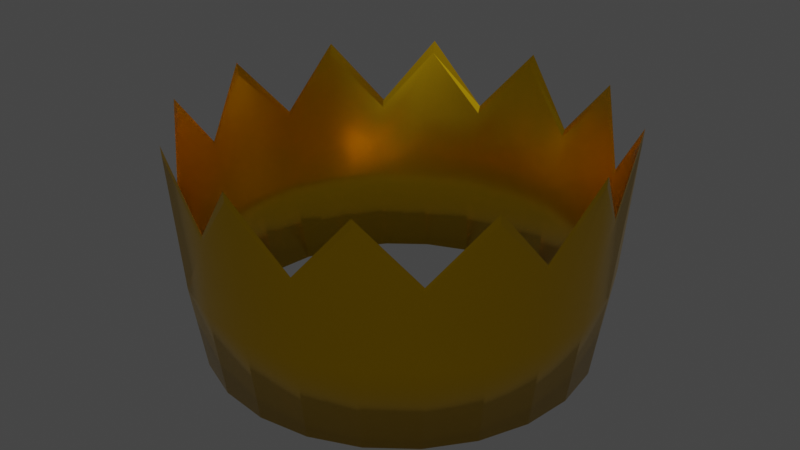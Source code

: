 # Source: crown.blend  (saved by Blender 2.90.8; exported with 4.5.12 LTS)
import bpy
from mathutils import Matrix  # noqa: F401  (used for matrix-valued properties, if any)

bpy.ops.wm.read_factory_settings(use_empty=True)
scene = bpy.context.scene
scene.name = 'Scene'

# ---- collections
col_collection = bpy.data.collections.new('Collection'); scene.collection.children.link(col_collection)

# ---- materials (node trees are filled in below, after node groups)
mat_material_002 = bpy.data.materials.new('Material.002')

# ---- material node trees
mat_material_002.use_nodes = True; mat_material_002.node_tree.nodes.clear()
_N = mat_material_002.node_tree.nodes; _L = mat_material_002.node_tree.links
n0 = _N.new('ShaderNodeBsdfPrincipled'); n0.name = 'Principled BSDF'; n0.location = (10, 300)
n0.distribution = 'GGX'
n0.subsurface_method = 'BURLEY'
n0.inputs[0].default_value = (0.8, 0.4759, 0.004895, 1.0)
n0.inputs[1].default_value = 0.9858
n0.inputs[2].default_value = 0.2305
n0.inputs[3].default_value = 1.45
n0.inputs[27].default_value = (0.0, 0.0, 0.0, 1.0)
n0.inputs[28].default_value = 1.0
n1 = _N.new('ShaderNodeOutputMaterial'); n1.name = 'Material Output'; n1.location = (300, 300)
_L.new(n0.outputs[0], n1.inputs[0])
n1.is_active_output = True

# ---- world
world_world = bpy.data.worlds.new('World'); scene.world = world_world
world_world.use_nodes = True; world_world.node_tree.nodes.clear()
_N = world_world.node_tree.nodes; _L = world_world.node_tree.links
n0 = _N.new('ShaderNodeOutputWorld'); n0.name = 'World Output'; n0.location = (300, 300)
n1 = _N.new('ShaderNodeBackground'); n1.name = 'Background'; n1.location = (10, 300)
n1.inputs[0].default_value = (0.05088, 0.05088, 0.05088, 1.0)
_L.new(n1.outputs[0], n0.inputs[0])
n0.is_active_output = True
world_world.color = (0.05088, 0.05088, 0.05088)
world_world.use_sun_shadow = False
world_world.sun_shadow_jitter_overblur = 0.0

# ---- meshes
me_cylinder_002 = bpy.data.meshes.new('Cylinder.002')
me_cylinder_002.from_pydata([(0.0, 1.0, -0.8418), (0.2588, 0.9659, -0.8418), (0.2763, 1.031, 0.3718), (0.5, 0.866, -0.8418), (0.7071, 0.7071, -0.8418), (0.866, 0.5, -0.8418), (0.976, 0.5636, 0.8474), (0.9659, 0.2588, -0.8418), (1.0, 7.55e-08, -0.8418), (0.9659, -0.2588, -0.8418), (0.866, -0.5, -0.8418), (0.976, -0.5634, 0.8474), (0.7071, -0.7071, -0.8418), (0.5, -0.866, -0.8418), (0.2588, -0.9659, -0.8418), (0.2763, -1.031, 0.3718), (3.894e-07, -1.0, -0.8418), (-0.2588, -0.9659, -0.8418), (-0.5, -0.866, -0.8418), (-0.5635, -0.9759, 0.8474), (-0.7071, -0.7071, -0.8418), (-0.7546, -0.7546, 0.3718), (-0.866, -0.5, -0.8418), (-0.9659, -0.2588, -0.8418), (-1.031, -0.2762, 0.3718), (-1.0, -4.649e-07, -0.8418), (-1.127, 7.774e-05, 0.8474), (-0.9659, 0.2588, -0.8418), (-1.031, 0.2762, 0.3718), (-0.866, 0.5, -0.8418), (-0.7071, 0.7071, -0.8418), (-0.7546, 0.7547, 0.3718), (-0.5, 0.866, -0.8418), (-0.2588, 0.9659, -0.8418), (1.269e-08, 0.9244, -0.8418), (0.2392, 0.8929, -0.8418), (-2.096e-05, 1.117, 0.8474), (0.4622, 0.8005, -0.8418), (0.5587, 0.9677, 0.8474), (0.6536, 0.6536, -0.8418), (0.7483, 0.7482, 0.3718), (0.8005, 0.4622, -0.8418), (0.8929, 0.2392, -0.8418), (1.022, 0.2739, 0.3718), (0.9244, 6.648e-08, -0.8418), (1.117, 7.835e-05, 0.8474), (0.8929, -0.2392, -0.8418), (1.022, -0.2739, 0.3718), (0.8005, -0.4622, -0.8418), (0.6536, -0.6536, -0.8418), (0.7483, -0.7482, 0.3718), (0.4622, -0.8005, -0.8418), (0.5587, -0.9676, 0.8474), (0.2392, -0.8929, -0.8418), (3.634e-07, -0.9244, -0.8418), (-2.054e-05, -1.117, 0.8474), (-0.2392, -0.8929, -0.8418), (-0.2738, -1.022, 0.3718), (-0.4622, -0.8005, -0.8418), (-0.6536, -0.6536, -0.8418), (-0.8005, -0.4622, -0.8418), (-0.9677, -0.5586, 0.8474), (-0.8929, -0.2392, -0.8418), (-0.9244, -4.299e-07, -0.8418), (-0.8929, 0.2392, -0.8418), (-0.8005, 0.4622, -0.8418), (-0.9677, 0.5588, 0.8474), (-0.6536, 0.6536, -0.8418), (-0.4622, 0.8005, -0.8418), (-0.5587, 0.9677, 0.8474), (-0.2392, 0.8929, -0.8418), (-0.2738, 1.022, 0.3718), (0.5076, -0.8057, -0.212), (-0.7546, -0.7546, -0.212), (0.2666, 0.9116, -0.212), (-0.7281, -0.6674, -0.212), (-0.921, -0.5318, -0.212), (-0.5336, -0.9242, -0.212), (1.026, 0.275, -0.212), (0.9243, 0.5336, -0.212), (0.7512, -0.7512, -0.212), (0.8823, -0.4668, -0.212), (0.99, 0.2431, -0.212), (0.9243, -0.5336, -0.212), (-0.2749, -1.026, -0.212), (-1.019, -8.541e-06, -0.212), (0.99, -0.2431, -0.212), (-0.7546, 0.7547, -0.212), (0.7512, 0.7512, -0.212), (5.431e-05, 0.9303, -0.212), (-0.2749, 1.026, -0.212), (1.026, -0.2749, -0.212), (5.47e-05, -0.9303, -0.212), (-0.5093, -0.8086, -0.212), (1.015, -8.036e-06, -0.212), (-1.031, 0.2762, -0.212), (-0.7281, 0.6674, -0.212), (5.43e-05, 1.064, -0.212), (-0.5075, 0.8057, -0.212), (0.5076, 0.8057, -0.212), (0.8823, 0.4668, -0.212), (-0.2652, -0.9073, -0.212), (-1.067, 6.125e-06, -0.212), (-0.9946, -0.2443, -0.212), (5.471e-05, -1.064, -0.212), (-0.879, -0.4652, -0.212), (0.2763, -1.031, -0.212), (0.5319, 0.9211, -0.212), (-0.879, 0.4652, -0.212), (0.7248, -0.6642, -0.212), (0.2763, 1.031, -0.212), (1.064, 6.704e-06, -0.212), (-0.2652, 0.9073, -0.212), (0.7248, 0.6642, -0.212), (-1.031, -0.2762, -0.212), (0.2666, -0.9116, -0.212), (0.5319, -0.9211, -0.212), (-0.5317, 0.9211, -0.212), (-0.9946, 0.2443, -0.212), (-0.921, 0.5318, -0.212), (1.668e-05, 0.9772, 0.2398), (0.5331, -0.8463, 0.2398), (0.2714, 0.9282, 0.001915), (-0.7413, -0.6795, 0.001916), (0.9291, -0.4916, 0.2398), (1.006, 0.247, 0.001915), (-1.073, 2.427e-05, 0.2398), (1.006, -0.2471, 0.001915), (1.708e-05, -0.9772, 0.2398), (-0.5364, -0.8515, 0.2398), (1.066, 2.48e-05, 0.2398), (-0.7413, 0.6795, 0.001915), (-0.5331, 0.8463, 0.2398), (0.5331, 0.8463, 0.2398), (0.9291, 0.4917, 0.2398), (-0.2695, -0.922, 0.001916), (-1.013, -0.2487, 0.001915), (-0.9233, -0.4886, 0.2398), (-0.9233, 0.4886, 0.2398), (0.7365, -0.675, 0.001916), (-0.2695, 0.922, 0.001915), (0.7365, 0.675, 0.001915), (0.2714, -0.9282, 0.001916), (-1.013, 0.2487, 0.001915), (-1.666e-05, 1.114, 0.778), (-0.7546, -0.7546, 0.3295), (-0.965, -0.5571, 0.778), (-0.5618, -0.973, 0.778), (1.022, 0.2739, 0.3295), (0.973, 0.5619, 0.778), (0.7484, -0.7484, 0.3295), (0.973, -0.5617, 0.778), (-0.2739, -1.022, 0.3295), (-0.7546, 0.7547, 0.3295), (0.7484, 0.7484, 0.3295), (-0.2739, 1.022, 0.3295), (1.022, -0.2739, 0.3295), (-1.031, 0.2762, 0.3295), (-1.124, 7.364e-05, 0.778), (-1.624e-05, -1.114, 0.778), (0.2763, -1.031, 0.3295), (0.5571, 0.9651, 0.778), (0.2763, 1.031, 0.3295), (1.114, 7.426e-05, 0.778), (-1.031, -0.2762, 0.3295), (0.5571, -0.9649, 0.778), (-0.5572, 0.9651, 0.778), (-0.965, 0.5572, 0.778), (-1.53e-05, 1.096, 0.7561), (0.5548, -0.9493, 0.7561), (0.2755, 1.015, 0.3162), (-0.7526, -0.7433, 0.3162), (0.9689, -0.5526, 0.7561), (1.02, 0.2698, 0.3162), (-1.119, 6.97e-05, 0.7561), (1.02, -0.2698, 0.3162), (-1.488e-05, -1.096, 0.7561), (-0.5594, -0.9572, 0.7561), (1.11, 7.03e-05, 0.7561), (-0.7526, 0.7434, 0.3162), (-0.5548, 0.9495, 0.7561), (0.5548, 0.9495, 0.7561), (0.9689, 0.5528, 0.7561), (-0.2732, -1.007, 0.3162), (-1.028, -0.2721, 0.3162), (-0.961, -0.5481, 0.7561), (-0.961, 0.5482, 0.7561), (0.7465, -0.7372, 0.3162), (-0.2732, 1.007, 0.3162), (0.7465, 0.7372, 0.3162), (0.2755, -1.015, 0.3162), (-1.028, 0.2721, 0.3162)], [], [(0, 97, 110, 1), (1, 110, 107, 3), (3, 107, 88, 4), (4, 88, 79, 5), (5, 79, 78, 7), (7, 78, 111, 8), (8, 111, 91, 9), (9, 91, 83, 10), (10, 83, 80, 12), (12, 80, 116, 13), (13, 116, 106, 14), (14, 106, 104, 16), (16, 104, 84, 17), (17, 84, 77, 18), (18, 77, 73, 20), (20, 73, 76, 22), (22, 76, 114, 23), (23, 114, 102, 25), (25, 102, 95, 27), (27, 95, 119, 29), (29, 119, 87, 30), (30, 87, 117, 32), (32, 117, 90, 33), (33, 90, 97, 0), (34, 35, 74, 89), (35, 37, 99, 74), (37, 39, 113, 99), (39, 41, 100, 113), (41, 42, 82, 100), (42, 44, 94, 82), (44, 46, 86, 94), (46, 48, 81, 86), (48, 49, 109, 81), (49, 51, 72, 109), (51, 53, 115, 72), (53, 54, 92, 115), (54, 56, 101, 92), (56, 58, 93, 101), (58, 59, 75, 93), (59, 60, 105, 75), (60, 62, 103, 105), (62, 63, 85, 103), (63, 64, 118, 85), (64, 65, 108, 118), (65, 67, 96, 108), (67, 68, 98, 96), (68, 70, 112, 98), (70, 34, 89, 112), (32, 33, 70, 68), (0, 1, 35, 34), (12, 13, 51, 49), (25, 27, 64, 63), (7, 8, 44, 42), (18, 20, 59, 58), (33, 0, 34, 70), (1, 3, 37, 35), (13, 14, 53, 51), (27, 29, 65, 64), (8, 9, 46, 44), (20, 22, 60, 59), (3, 4, 39, 37), (14, 16, 54, 53), (29, 30, 67, 65), (9, 10, 48, 46), (22, 23, 62, 60), (4, 5, 41, 39), (16, 17, 56, 54), (30, 32, 68, 67), (10, 12, 49, 48), (23, 25, 63, 62), (5, 7, 42, 41), (17, 18, 58, 56), (174, 191, 28, 26), (190, 176, 55, 15), (182, 173, 43, 6), (166, 153, 31, 69), (145, 147, 19, 21), (151, 156, 47, 11), (162, 144, 36, 2), (188, 168, 36, 71), (185, 184, 24, 61), (187, 169, 52, 50), (181, 189, 40, 38), (167, 157, 28, 66), (152, 159, 55, 57), (163, 148, 43, 45), (179, 180, 69, 31), (177, 171, 21, 19), (175, 172, 11, 47), (168, 170, 2, 36), (158, 164, 24, 26), (160, 165, 52, 15), (149, 154, 40, 6), (191, 186, 66, 28), (176, 183, 57, 55), (173, 178, 45, 43), (155, 166, 69, 71), (146, 145, 21, 61), (150, 151, 11, 50), (161, 162, 2, 38), (184, 174, 26, 24), (169, 190, 15, 52), (189, 182, 6, 40), (153, 167, 66, 31), (147, 152, 57, 19), (156, 163, 45, 47), (180, 188, 71, 69), (171, 185, 61, 21), (172, 187, 50, 11), (170, 181, 38, 2), (157, 158, 26, 28), (159, 160, 15, 55), (148, 149, 6, 43), (186, 179, 31, 66), (183, 177, 19, 57), (178, 175, 47, 45), (144, 155, 71, 36), (164, 146, 61, 24), (165, 150, 50, 52), (154, 161, 38, 40), (94, 86, 127, 130), (101, 93, 129, 135), (108, 96, 131, 138), (74, 99, 133, 122), (81, 109, 139, 124), (75, 105, 137, 123), (98, 112, 140, 132), (113, 100, 134, 141), (72, 115, 142, 121), (103, 85, 126, 136), (82, 94, 130, 125), (92, 101, 135, 128), (118, 108, 138, 143), (89, 74, 122, 120), (86, 81, 124, 127), (93, 75, 123, 129), (96, 98, 132, 131), (99, 113, 141, 133), (109, 72, 121, 139), (105, 103, 136, 137), (112, 89, 120, 140), (100, 82, 125, 134), (115, 92, 128, 142), (85, 118, 143, 126), (88, 107, 161, 154), (116, 80, 150, 165), (114, 76, 146, 164), (97, 90, 155, 144), (78, 79, 149, 148), (104, 106, 160, 159), (95, 102, 158, 157), (91, 111, 163, 156), (77, 84, 152, 147), (87, 119, 167, 153), (107, 110, 162, 161), (80, 83, 151, 150), (76, 73, 145, 146), (90, 117, 166, 155), (79, 88, 154, 149), (106, 116, 165, 160), (102, 114, 164, 158), (111, 78, 148, 163), (84, 104, 159, 152), (119, 95, 157, 167), (110, 97, 144, 162), (83, 91, 156, 151), (73, 77, 147, 145), (117, 87, 153, 166), (130, 127, 175, 178), (135, 129, 177, 183), (138, 131, 179, 186), (122, 133, 181, 170), (124, 139, 187, 172), (123, 137, 185, 171), (132, 140, 188, 180), (141, 134, 182, 189), (121, 142, 190, 169), (136, 126, 174, 184), (125, 130, 178, 173), (128, 135, 183, 176), (143, 138, 186, 191), (120, 122, 170, 168), (127, 124, 172, 175), (129, 123, 171, 177), (131, 132, 180, 179), (133, 141, 189, 181), (139, 121, 169, 187), (137, 136, 184, 185), (140, 120, 168, 188), (134, 125, 173, 182), (142, 128, 176, 190), (126, 143, 191, 174)])
me_cylinder_002.polygons.foreach_set('use_smooth', [1, 1, 1, 1, 1, 1, 1, 1, 1, 1, 1, 1, 1, 1, 1, 1, 1, 1, 1, 1, 1, 1, 1, 1, 1, 1, 1, 1, 1, 1, 1, 1, 1, 1, 1, 1, 1, 1, 1, 1, 1, 1, 1, 1, 1, 1, 1, 1, 0, 0, 0, 0, 0, 0, 0, 0, 0, 0, 0, 0, 0, 0, 0, 0, 0, 0, 0, 0, 0, 0, 0, 0, 0, 0, 0, 0, 0, 0, 0, 0, 0, 0, 0, 0, 0, 0, 0, 0, 0, 0, 0, 0, 0, 0, 0, 0, 0, 0, 0, 0, 0, 0, 0, 0, 0, 0, 0, 0, 0, 0, 0, 0, 0, 0, 0, 0, 0, 0, 0, 0, 1, 1, 1, 1, 1, 1, 1, 1, 1, 1, 1, 1, 1, 1, 1, 1, 1, 1, 1, 1, 1, 1, 1, 1, 1, 1, 1, 1, 1, 1, 1, 1, 1, 1, 1, 1, 1, 1, 1, 1, 1, 1, 1, 1, 1, 1, 1, 1, 1, 1, 1, 1, 1, 1, 1, 1, 1, 1, 1, 1, 1, 1, 1, 1, 1, 1, 1, 1, 1, 1, 1, 1])
_uv = me_cylinder_002.uv_layers.new(name='UVMap')
_uv.uv.foreach_set('vector', [1.0, 0.5, 1.0, 0.6995, 0.9583, 0.768, 0.9583, 0.5, 0.9583, 0.5, 0.9583, 0.768, 0.9167, 0.6995, 0.9167, 0.5, 0.9167, 0.5, 0.9167, 0.6995, 0.875, 0.768, 0.875, 0.5, 0.875, 0.5, 0.875, 0.768, 0.8333, 0.6995, 0.8333, 0.5, 0.8333, 0.5, 0.8333, 0.6995, 0.7917, 0.768, 0.7917, 0.5, 0.7917, 0.5, 0.7917, 0.768, 0.75, 0.6995, 0.75, 0.5, 0.75, 0.5, 0.75, 0.6995, 0.7083, 0.768, 0.7083, 0.5, 0.7083, 0.5, 0.7083, 0.768, 0.6667, 0.6995, 0.6667, 0.5, 0.6667, 0.5, 0.6667, 0.6995, 0.625, 0.768, 0.625, 0.5, 0.625, 0.5, 0.625, 0.768, 0.5833, 0.6995, 0.5833, 0.5, 0.5833, 0.5, 0.5833, 0.6995, 0.5417, 0.768, 0.5417, 0.5, 0.5417, 0.5, 0.5417, 0.768, 0.5, 0.6995, 0.5, 0.5, 0.5, 0.5, 0.5, 0.6995, 0.4583, 0.768, 0.4583, 0.5, 0.4583, 0.5, 0.4583, 0.768, 0.4167, 0.6995, 0.4167, 0.5, 0.4167, 0.5, 0.4167, 0.6995, 0.375, 0.768, 0.375, 0.5, 0.375, 0.5, 0.375, 0.768, 0.3333, 0.6995, 0.3333, 0.5, 0.3333, 0.5, 0.3333, 0.6995, 0.2917, 0.768, 0.2917, 0.5, 0.2917, 0.5, 0.2917, 0.768, 0.25, 0.6995, 0.25, 0.5, 0.25, 0.5, 0.25, 0.6995, 0.2083, 0.768, 0.2083, 0.5, 0.2083, 0.5, 0.2083, 0.768, 0.1667, 0.6995, 0.1667, 0.5, 0.1667, 0.5, 0.1667, 0.6995, 0.125, 0.768, 0.125, 0.5, 0.125, 0.5, 0.125, 0.768, 0.08333, 0.6995, 0.08333, 0.5, 0.08333, 0.5, 0.08333, 0.6995, 0.04167, 0.768, 0.04167, 0.5, 0.04167, 0.5, 0.04167, 0.768, -1.863e-07, 0.6995, -1.863e-07, 0.5, 1.0, 0.5, 0.9583, 0.5, 0.9583, 0.768, 1.0, 0.6995, 0.9583, 0.5, 0.9167, 0.5, 0.9167, 0.6995, 0.9583, 0.768, 0.9167, 0.5, 0.875, 0.5, 0.875, 0.768, 0.9167, 0.6995, 0.875, 0.5, 0.8333, 0.5, 0.8333, 0.6995, 0.875, 0.768, 0.8333, 0.5, 0.7917, 0.5, 0.7917, 0.768, 0.8333, 0.6995, 0.7917, 0.5, 0.75, 0.5, 0.75, 0.6995, 0.7917, 0.768, 0.75, 0.5, 0.7083, 0.5, 0.7083, 0.768, 0.75, 0.6995, 0.7083, 0.5, 0.6667, 0.5, 0.6667, 0.6995, 0.7083, 0.768, 0.6667, 0.5, 0.625, 0.5, 0.625, 0.768, 0.6667, 0.6995, 0.625, 0.5, 0.5833, 0.5, 0.5833, 0.6995, 0.625, 0.768, 0.5833, 0.5, 0.5417, 0.5, 0.5417, 0.768, 0.5833, 0.6995, 0.5417, 0.5, 0.5, 0.5, 0.5, 0.6995, 0.5417, 0.768, 0.5, 0.5, 0.4583, 0.5, 0.4583, 0.768, 0.5, 0.6995, 0.4583, 0.5, 0.4167, 0.5, 0.4167, 0.6995, 0.4583, 0.768, 0.4167, 0.5, 0.375, 0.5, 0.375, 0.768, 0.4167, 0.6995, 0.375, 0.5, 0.3333, 0.5, 0.3333, 0.6995, 0.375, 0.768, 0.3333, 0.5, 0.2917, 0.5, 0.2917, 0.768, 0.3333, 0.6995, 0.2917, 0.5, 0.25, 0.5, 0.25, 0.6995, 0.2917, 0.768, 0.25, 0.5, 0.2083, 0.5, 0.2083, 0.768, 0.25, 0.6995, 0.2083, 0.5, 0.1667, 0.5, 0.1667, 0.6995, 0.2083, 0.768, 0.1667, 0.5, 0.125, 0.5, 0.125, 0.768, 0.1667, 0.6995, 0.125, 0.5, 0.08333, 0.5, 0.08333, 0.6995, 0.125, 0.768, 0.08333, 0.5, 0.04167, 0.5, 0.04167, 0.768, 0.08333, 0.6995, 0.04167, 0.5, -1.863e-07, 0.5, -1.863e-07, 0.6995, 0.04167, 0.768, 0.08333, 0.5, 0.04167, 0.5, 0.04167, 0.5, 0.08333, 0.5, 1.0, 0.5, 0.9583, 0.5, 0.9583, 0.5, 1.0, 0.5, 0.625, 0.5, 0.5833, 0.5, 0.5833, 0.5, 0.625, 0.5, 0.25, 0.5, 0.2083, 0.5, 0.2083, 0.5, 0.25, 0.5, 0.7917, 0.5, 0.75, 0.5, 0.75, 0.5, 0.7917, 0.5, 0.4167, 0.5, 0.375, 0.5, 0.375, 0.5, 0.4167, 0.5, 0.04167, 0.5, -1.863e-07, 0.5, -1.863e-07, 0.5, 0.04167, 0.5, 0.9583, 0.5, 0.9167, 0.5, 0.9167, 0.5, 0.9583, 0.5, 0.5833, 0.5, 0.5417, 0.5, 0.5417, 0.5, 0.5833, 0.5, 0.2083, 0.5, 0.1667, 0.5, 0.1667, 0.5, 0.2083, 0.5, 0.75, 0.5, 0.7083, 0.5, 0.7083, 0.5, 0.75, 0.5, 0.375, 0.5, 0.3333, 0.5, 0.3333, 0.5, 0.375, 0.5, 0.9167, 0.5, 0.875, 0.5, 0.875, 0.5, 0.9167, 0.5, 0.5417, 0.5, 0.5, 0.5, 0.5, 0.5, 0.5417, 0.5, 0.1667, 0.5, 0.125, 0.5, 0.125, 0.5, 0.1667, 0.5, 0.7083, 0.5, 0.6667, 0.5, 0.6667, 0.5, 0.7083, 0.5, 0.3333, 0.5, 0.2917, 0.5, 0.2917, 0.5, 0.3333, 0.5, 0.875, 0.5, 0.8333, 0.5, 0.8333, 0.5, 0.875, 0.5, 0.5, 0.5, 0.4583, 0.5, 0.4583, 0.5, 0.5, 0.5, 0.125, 0.5, 0.08333, 0.5, 0.08333, 0.5, 0.125, 0.5, 0.6667, 0.5, 0.625, 0.5, 0.625, 0.5, 0.6667, 0.5, 0.2917, 0.5, 0.25, 0.5, 0.25, 0.5, 0.2917, 0.5, 0.8333, 0.5, 0.7917, 0.5, 0.7917, 0.5, 0.8333, 0.5, 0.4583, 0.5, 0.4167, 0.5, 0.4167, 0.5, 0.4583, 0.5, 0.25, 0.9774, 0.2083, 0.9826, 0.2083, 1.0, 0.25, 1.0, 0.5417, 0.9826, 0.5, 0.9774, 0.5, 1.0, 0.5417, 1.0, 0.8333, 0.9774, 0.7917, 0.9826, 0.7917, 1.0, 0.8333, 1.0, 0.08333, 0.9828, 0.125, 0.9867, 0.125, 1.0, 0.08333, 1.0, 0.375, 0.9867, 0.4167, 0.9828, 0.4167, 1.0, 0.375, 1.0, 0.6667, 0.9828, 0.7083, 0.9867, 0.7083, 1.0, 0.6667, 1.0, 0.9583, 0.9867, 1.0, 0.9828, 1.0, 1.0, 0.9583, 1.0, 0.04167, 0.9826, -1.863e-07, 0.9774, -1.863e-07, 1.0, 0.04167, 1.0, 0.3333, 0.9774, 0.2917, 0.9826, 0.2917, 1.0, 0.3333, 1.0, 0.625, 0.9826, 0.5833, 0.9774, 0.5833, 1.0, 0.625, 1.0, 0.9167, 0.9774, 0.875, 0.9826, 0.875, 1.0, 0.9167, 1.0, 0.1667, 0.9828, 0.2083, 0.9867, 0.2083, 1.0, 0.1667, 1.0, 0.4583, 0.9867, 0.5, 0.9828, 0.5, 1.0, 0.4583, 1.0, 0.75, 0.9828, 0.7917, 0.9867, 0.7917, 1.0, 0.75, 1.0, 0.125, 0.9826, 0.08333, 0.9774, 0.08333, 1.0, 0.125, 1.0, 0.4167, 0.9774, 0.375, 0.9826, 0.375, 1.0, 0.4167, 1.0, 0.7083, 0.9826, 0.6667, 0.9774, 0.6667, 1.0, 0.7083, 1.0, 1.0, 0.9774, 0.9583, 0.9826, 0.9583, 1.0, 1.0, 1.0, 0.25, 0.9828, 0.2917, 0.9867, 0.2917, 1.0, 0.25, 1.0, 0.5417, 0.9867, 0.5833, 0.9828, 0.5833, 1.0, 0.5417, 1.0, 0.8333, 0.9828, 0.875, 0.9867, 0.875, 1.0, 0.8333, 1.0, 0.2083, 0.9826, 0.1667, 0.9774, 0.1667, 1.0, 0.2083, 1.0, 0.5, 0.9774, 0.4583, 0.9826, 0.4583, 1.0, 0.5, 1.0, 0.7917, 0.9826, 0.75, 0.9774, 0.75, 1.0, 0.7917, 1.0, 0.04167, 0.9867, 0.08333, 0.9828, 0.08333, 1.0, 0.04167, 1.0, 0.3333, 0.9828, 0.375, 0.9867, 0.375, 1.0, 0.3333, 1.0, 0.625, 0.9867, 0.6667, 0.9828, 0.6667, 1.0, 0.625, 1.0, 0.9167, 0.9828, 0.9583, 0.9867, 0.9583, 1.0, 0.9167, 1.0, 0.2917, 0.9826, 0.25, 0.9774, 0.25, 1.0, 0.2917, 1.0, 0.5833, 0.9774, 0.5417, 0.9826, 0.5417, 1.0, 0.5833, 1.0, 0.875, 0.9826, 0.8333, 0.9774, 0.8333, 1.0, 0.875, 1.0, 0.125, 0.9867, 0.1667, 0.9828, 0.1667, 1.0, 0.125, 1.0, 0.4167, 0.9828, 0.4583, 0.9867, 0.4583, 1.0, 0.4167, 1.0, 0.7083, 0.9867, 0.75, 0.9828, 0.75, 1.0, 0.7083, 1.0, 0.08333, 0.9774, 0.04167, 0.9826, 0.04167, 1.0, 0.08333, 1.0, 0.375, 0.9826, 0.3333, 0.9774, 0.3333, 1.0, 0.375, 1.0, 0.6667, 0.9774, 0.625, 0.9826, 0.625, 1.0, 0.6667, 1.0, 0.9583, 0.9826, 0.9167, 0.9774, 0.9167, 1.0, 0.9583, 1.0, 0.2083, 0.9867, 0.25, 0.9828, 0.25, 1.0, 0.2083, 1.0, 0.5, 0.9828, 0.5417, 0.9867, 0.5417, 1.0, 0.5, 1.0, 0.7917, 0.9867, 0.8333, 0.9828, 0.8333, 1.0, 0.7917, 1.0, 0.1667, 0.9774, 0.125, 0.9826, 0.125, 1.0, 0.1667, 1.0, 0.4583, 0.9826, 0.4167, 0.9774, 0.4167, 1.0, 0.4583, 1.0, 0.75, 0.9774, 0.7083, 0.9826, 0.7083, 1.0, 0.75, 1.0, -1.863e-07, 0.9828, 0.04167, 0.9867, 0.04167, 1.0, -1.863e-07, 1.0, 0.2917, 0.9867, 0.3333, 0.9828, 0.3333, 1.0, 0.2917, 1.0, 0.5833, 0.9828, 0.625, 0.9867, 0.625, 1.0, 0.5833, 1.0, 0.875, 0.9867, 0.9167, 0.9828, 0.9167, 1.0, 0.875, 1.0, 0.75, 0.6995, 0.7083, 0.768, 0.7083, 0.884, 0.75, 0.8497, 0.4583, 0.768, 0.4167, 0.6995, 0.4167, 0.8497, 0.4583, 0.884, 0.1667, 0.6995, 0.125, 0.768, 0.125, 0.884, 0.1667, 0.8497, 0.9583, 0.768, 0.9167, 0.6995, 0.9167, 0.8497, 0.9583, 0.884, 0.6667, 0.6995, 0.625, 0.768, 0.625, 0.884, 0.6667, 0.8497, 0.375, 0.768, 0.3333, 0.6995, 0.3333, 0.8497, 0.375, 0.884, 0.08333, 0.6995, 0.04167, 0.768, 0.04167, 0.884, 0.08333, 0.8497, 0.875, 0.768, 0.8333, 0.6995, 0.8333, 0.8497, 0.875, 0.884, 0.5833, 0.6995, 0.5417, 0.768, 0.5417, 0.884, 0.5833, 0.8497, 0.2917, 0.768, 0.25, 0.6995, 0.25, 0.8497, 0.2917, 0.884, 0.7917, 0.768, 0.75, 0.6995, 0.75, 0.8497, 0.7917, 0.884, 0.5, 0.6995, 0.4583, 0.768, 0.4583, 0.884, 0.5, 0.8497, 0.2083, 0.768, 0.1667, 0.6995, 0.1667, 0.8497, 0.2083, 0.884, 1.0, 0.6995, 0.9583, 0.768, 0.9583, 0.884, 1.0, 0.8497, 0.7083, 0.768, 0.6667, 0.6995, 0.6667, 0.8497, 0.7083, 0.884, 0.4167, 0.6995, 0.375, 0.768, 0.375, 0.884, 0.4167, 0.8497, 0.125, 0.768, 0.08333, 0.6995, 0.08333, 0.8497, 0.125, 0.884, 0.9167, 0.6995, 0.875, 0.768, 0.875, 0.884, 0.9167, 0.8497, 0.625, 0.768, 0.5833, 0.6995, 0.5833, 0.8497, 0.625, 0.884, 0.3333, 0.6995, 0.2917, 0.768, 0.2917, 0.884, 0.3333, 0.8497, 0.04167, 0.768, -1.863e-07, 0.6995, -1.863e-07, 0.8497, 0.04167, 0.884, 0.8333, 0.6995, 0.7917, 0.768, 0.7917, 0.884, 0.8333, 0.8497, 0.5417, 0.768, 0.5, 0.6995, 0.5, 0.8497, 0.5417, 0.884, 0.25, 0.6995, 0.2083, 0.768, 0.2083, 0.884, 0.25, 0.8497, 0.875, 0.768, 0.9167, 0.6995, 0.9167, 0.9828, 0.875, 0.9867, 0.5833, 0.6995, 0.625, 0.768, 0.625, 0.9867, 0.5833, 0.9828, 0.2917, 0.768, 0.3333, 0.6995, 0.3333, 0.9828, 0.2917, 0.9867, -1.863e-07, 0.6995, 0.04167, 0.768, 0.04167, 0.9867, -1.863e-07, 0.9828, 0.7917, 0.768, 0.8333, 0.6995, 0.8333, 0.9828, 0.7917, 0.9867, 0.5, 0.6995, 0.5417, 0.768, 0.5417, 0.9867, 0.5, 0.9828, 0.2083, 0.768, 0.25, 0.6995, 0.25, 0.9828, 0.2083, 0.9867, 0.7083, 0.768, 0.75, 0.6995, 0.75, 0.9828, 0.7083, 0.9867, 0.4167, 0.6995, 0.4583, 0.768, 0.4583, 0.9867, 0.4167, 0.9828, 0.125, 0.768, 0.1667, 0.6995, 0.1667, 0.9828, 0.125, 0.9867, 0.9167, 0.6995, 0.9583, 0.768, 0.9583, 0.9867, 0.9167, 0.9828, 0.625, 0.768, 0.6667, 0.6995, 0.6667, 0.9828, 0.625, 0.9867, 0.3333, 0.6995, 0.375, 0.768, 0.375, 0.9867, 0.3333, 0.9828, 0.04167, 0.768, 0.08333, 0.6995, 0.08333, 0.9828, 0.04167, 0.9867, 0.8333, 0.6995, 0.875, 0.768, 0.875, 0.9867, 0.8333, 0.9828, 0.5417, 0.768, 0.5833, 0.6995, 0.5833, 0.9828, 0.5417, 0.9867, 0.25, 0.6995, 0.2917, 0.768, 0.2917, 0.9867, 0.25, 0.9828, 0.75, 0.6995, 0.7917, 0.768, 0.7917, 0.9867, 0.75, 0.9828, 0.4583, 0.768, 0.5, 0.6995, 0.5, 0.9828, 0.4583, 0.9867, 0.1667, 0.6995, 0.2083, 0.768, 0.2083, 0.9867, 0.1667, 0.9828, 0.9583, 0.768, 1.0, 0.6995, 1.0, 0.9828, 0.9583, 0.9867, 0.6667, 0.6995, 0.7083, 0.768, 0.7083, 0.9867, 0.6667, 0.9828, 0.375, 0.768, 0.4167, 0.6995, 0.4167, 0.9828, 0.375, 0.9867, 0.08333, 0.6995, 0.125, 0.768, 0.125, 0.9867, 0.08333, 0.9828, 0.75, 0.8497, 0.7083, 0.884, 0.7083, 0.9826, 0.75, 0.9774, 0.4583, 0.884, 0.4167, 0.8497, 0.4167, 0.9774, 0.4583, 0.9826, 0.1667, 0.8497, 0.125, 0.884, 0.125, 0.9826, 0.1667, 0.9774, 0.9583, 0.884, 0.9167, 0.8497, 0.9167, 0.9774, 0.9583, 0.9826, 0.6667, 0.8497, 0.625, 0.884, 0.625, 0.9826, 0.6667, 0.9774, 0.375, 0.884, 0.3333, 0.8497, 0.3333, 0.9774, 0.375, 0.9826, 0.08333, 0.8497, 0.04167, 0.884, 0.04167, 0.9826, 0.08333, 0.9774, 0.875, 0.884, 0.8333, 0.8497, 0.8333, 0.9774, 0.875, 0.9826, 0.5833, 0.8497, 0.5417, 0.884, 0.5417, 0.9826, 0.5833, 0.9774, 0.2917, 0.884, 0.25, 0.8497, 0.25, 0.9774, 0.2917, 0.9826, 0.7917, 0.884, 0.75, 0.8497, 0.75, 0.9774, 0.7917, 0.9826, 0.5, 0.8497, 0.4583, 0.884, 0.4583, 0.9826, 0.5, 0.9774, 0.2083, 0.884, 0.1667, 0.8497, 0.1667, 0.9774, 0.2083, 0.9826, 1.0, 0.8497, 0.9583, 0.884, 0.9583, 0.9826, 1.0, 0.9774, 0.7083, 0.884, 0.6667, 0.8497, 0.6667, 0.9774, 0.7083, 0.9826, 0.4167, 0.8497, 0.375, 0.884, 0.375, 0.9826, 0.4167, 0.9774, 0.125, 0.884, 0.08333, 0.8497, 0.08333, 0.9774, 0.125, 0.9826, 0.9167, 0.8497, 0.875, 0.884, 0.875, 0.9826, 0.9167, 0.9774, 0.625, 0.884, 0.5833, 0.8497, 0.5833, 0.9774, 0.625, 0.9826, 0.3333, 0.8497, 0.2917, 0.884, 0.2917, 0.9826, 0.3333, 0.9774, 0.04167, 0.884, -1.863e-07, 0.8497, -1.863e-07, 0.9774, 0.04167, 0.9826, 0.8333, 0.8497, 0.7917, 0.884, 0.7917, 0.9826, 0.8333, 0.9774, 0.5417, 0.884, 0.5, 0.8497, 0.5, 0.9774, 0.5417, 0.9826, 0.25, 0.8497, 0.2083, 0.884, 0.2083, 0.9826, 0.25, 0.9774])
me_cylinder_002.materials.append(mat_material_002)
me_cylinder_002.use_remesh_fix_poles = True
me_cylinder_002.use_remesh_preserve_attributes = False
me_cylinder_002.use_mirror_vertex_groups = False
me_cylinder_002.update()

# ---- objects
ob_crown = bpy.data.objects.new('crown', me_cylinder_002)

# ---- transforms, parenting, visibility, modifiers, constraints
ob_crown.location = (0.0, 0.0, 0.0)
ob_crown.scale = (1.0, 1.0, 0.7015)
ob_crown.lineart.crease_threshold = 0.0

# ---- collection membership
col_collection.objects.link(ob_crown)

# ---- scene / render settings (as saved in the file)
scene.frame_start = 1; scene.frame_end = 250; scene.frame_set(1)
scene.render.engine = 'CYCLES'
scene.cycles.use_denoising = False
scene.cycles.samples = 128
scene.cycles.sampling_pattern = 'TABULATED_SOBOL'
scene.cycles.use_adaptive_sampling = False
scene.cycles.use_light_tree = False
scene.view_settings.view_transform = 'Filmic'
bpy.context.view_layer.update()

# ---- added for rendering (the .blend has no active camera and no usable light): camera, sun
cam_auto = bpy.data.cameras.new('AutoCamera')
cam_auto.lens = 50.0
cam_auto.sensor_width = 36.0
cam_auto.clip_end = 1000.0
ob_auto_camera = bpy.data.objects.new('AutoCamera', cam_auto)
scene.collection.objects.link(ob_auto_camera)
ob_auto_camera.location = (3.12388, -3.75438, 2.50495)
ob_auto_camera.rotation_euler = (1.09748, -7.21219e-08, 0.694738)
scene.camera = ob_auto_camera
light_auto_sun = bpy.data.lights.new('AutoSun', 'SUN')
light_auto_sun.energy = 3.0
light_auto_sun.angle = 0.0523599
ob_auto_sun = bpy.data.objects.new('AutoSun', light_auto_sun)
scene.collection.objects.link(ob_auto_sun)
ob_auto_sun.rotation_euler = (0.872665, 0.174533, 0.523599)
bpy.context.view_layer.update()
